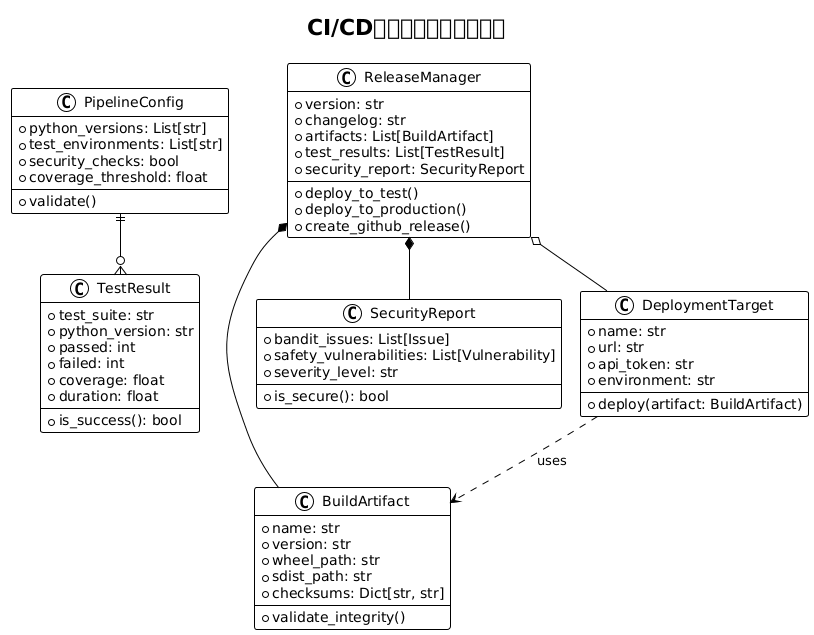

The diagram above was rendered by PlantUML. Its source (embedded in the PNG):
@startuml







<style>
  root {
    BackgroundColor white
    FontColor black
    FontName Verdana
    HyperLinkColor blue
    LineColor black
    LineThickness 1
    Margin 5
  }
  document {
    caption {
      LineThickness 0
    }
    footer {
      LineThickness 0
    }
    header {
      LineThickness 0
    }
    title {
      FontSize 22
      LineThickness 0
    }
  }
  node {
    MaximumWidth 300
  }
</style>

skinparam ArrowLollipopColor black
skinparam BackgroundColor white
skinparam DefaultFontName Verdana
skinparam DefaultMonospacedFontName Courier
skinparam LifelineStrategy nosolid
skinparam ParticipantPadding 10
skinparam SequenceLifeLineBorderColor black
skinparam Shadowing false
skinparam UseBetaStyle true

skinparam Activity {
  BackgroundColor white
  BarColor black
  BorderColor black
  FontColor black
  FontName Verdana
}
skinparam Boundary {
  FontColor black
}
skinparam Box {
  Padding 5
}
skinparam CircledCharacter {
  FontColor black
  FontName Courier
  Radius 9
}
skinparam Class {
  BackgroundColor white
  BorderColor black
  FontColor black
  FontName Verdana
}
skinparam ClassAttribute {
  FontColor black
  FontName Verdana
}
skinparam ClassStereotype {
  FontColor black
  FontName Verdana
}
skinparam Footer {
  FontColor black
  FontName Verdana
}
skinparam Header {
  FontColor black
  FontName Verdana
}
skinparam Hyperlink {
  Color blue
}
skinparam IconPackage {
  Color black
  BackgroundColor white
}
skinparam IconPrivate {
  Color black
  BackgroundColor white
}
skinparam IconProtected {
  Color black
  BackgroundColor white
}
skinparam IconPublic {
  Color black
  BackgroundColor white
}
skinparam Note {
  FontColor black
  FontName Verdana
}
skinparam Object {
  BorderColor black
}
skinparam Package {
  BorderColor black
  FontColor black
  FontName Verdana
}
skinparam State {
  BackgroundColor white
  BorderColor black
}
skinparam StereotypeA {
  BackgroundColor white
  BorderColor black
}
skinparam StereotypeC {
  BackgroundColor white
  BorderColor black
}
skinparam StereotypeE {
  BackgroundColor white
  BorderColor black
}
skinparam StereotypeI {
  BackgroundColor white
  BorderColor black
}
skinparam StereotypeN {
  BackgroundColor white
  BorderColor black
}
skinparam UseCaseStereoType {
  FontColor black
  FontName Verdana
}
title CI/CDパイプラインのモデル
class PipelineConfig {
  +python_versions: List[str]
  +test_environments: List[str]
  +security_checks: bool
  +coverage_threshold: float
  +validate()
}

class BuildArtifact {
  +name: str
  +version: str
  +wheel_path: str
  +sdist_path: str
  +checksums: Dict[str, str]
  +validate_integrity()
}

class TestResult {
  +test_suite: str
  +python_version: str
  +passed: int
  +failed: int
  +coverage: float
  +duration: float
  +is_success(): bool
}

class SecurityReport {
  +bandit_issues: List[Issue]
  +safety_vulnerabilities: List[Vulnerability]
  +severity_level: str
  +is_secure(): bool
}

class DeploymentTarget {
  +name: str
  +url: str
  +api_token: str
  +environment: str
  +deploy(artifact: BuildArtifact)
}

class ReleaseManager {
  +version: str
  +changelog: str
  +artifacts: List[BuildArtifact]
  +test_results: List[TestResult]
  +security_report: SecurityReport
  +deploy_to_test()
  +deploy_to_production()
  +create_github_release()
}

PipelineConfig ||--o{ TestResult
ReleaseManager *-- BuildArtifact
ReleaseManager *-- SecurityReport
ReleaseManager o-- DeploymentTarget
DeploymentTarget ..> BuildArtifact : uses

@enduml